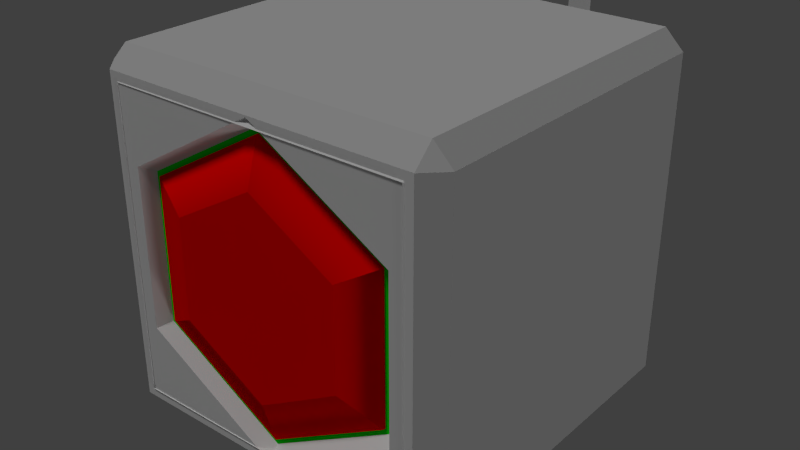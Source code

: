 # Source: MagLockCube.blend  (saved by Blender 2.72.0; exported with 4.5.12 LTS)
import bpy
from mathutils import Matrix  # noqa: F401  (used for matrix-valued properties, if any)

bpy.ops.wm.read_factory_settings(use_empty=True)
scene = bpy.context.scene
scene.name = 'Scene'

# ---- collections
col_collection_1 = bpy.data.collections.new('Collection 1'); scene.collection.children.link(col_collection_1)
col_collection_2 = bpy.data.collections.new('Collection 2'); scene.collection.children.link(col_collection_2)
col_collection_2.hide_render = True
col_collection_2.hide_viewport = True
col_collection_3 = bpy.data.collections.new('Collection 3'); scene.collection.children.link(col_collection_3)
col_collection_3.hide_render = True
col_collection_3.hide_viewport = True
col_collection_4 = bpy.data.collections.new('Collection 4'); scene.collection.children.link(col_collection_4)
col_collection_4.hide_render = True
col_collection_4.hide_viewport = True
col_collection_5 = bpy.data.collections.new('Collection 5'); scene.collection.children.link(col_collection_5)
col_collection_5.hide_render = True
col_collection_5.hide_viewport = True
col_collection_10 = bpy.data.collections.new('Collection 10'); scene.collection.children.link(col_collection_10)
col_collection_10.hide_render = True
col_collection_10.hide_viewport = True

# ---- materials (node trees are filled in below, after node groups)
mat_buildstage = bpy.data.materials.new('BuildStage')
mat_buildstage.alpha_threshold = 0.0
mat_buildstage.use_transparent_shadow = False
mat_buildstage.roughness = 0.5
mat_thrusterhousing = bpy.data.materials.new('ThrusterHousing')
mat_thrusterhousing.alpha_threshold = 0.0
mat_thrusterhousing.use_transparent_shadow = False
mat_thrusterhousing.diffuse_color = (0.5882, 0.5882, 0.5882, 1.0)
mat_thrusterhousing.specular_color = (0.9, 0.9, 0.9)
mat_thrusterhousing.roughness = 0.5
mat_thrusterhousing.specular_intensity = 0.0
mat_magnet = bpy.data.materials.new('Magnet')
mat_magnet.alpha_threshold = 0.0
mat_magnet.use_transparent_shadow = False
mat_magnet.diffuse_color = (1.0, 0.0, 0.0, 1.0)
mat_magnet.roughness = 0.5
mat_magnet.specular_intensity = 0.0
mat_emissive = bpy.data.materials.new('Emissive')
mat_emissive.alpha_threshold = 0.0
mat_emissive.use_transparent_shadow = False
mat_emissive.diffuse_color = (0.0, 1.0, 0.0, 1.0)
mat_emissive.roughness = 0.5
mat_emissive.specular_intensity = 0.0
mat_frame = bpy.data.materials.new('Frame')
mat_frame.alpha_threshold = 0.0
mat_frame.use_transparent_shadow = False
mat_frame.diffuse_color = (0.4869, 0.4869, 0.4869, 1.0)
mat_frame.roughness = 0.5
mat_armor = bpy.data.materials.new('Armor')
mat_armor.alpha_threshold = 0.0
mat_armor.use_transparent_shadow = False
mat_armor.roughness = 0.5
mat_armor.specular_intensity = 0.0

# ---- node groups
ng_auto_smooth = bpy.data.node_groups.new('Auto Smooth', 'GeometryNodeTree')
_s = ng_auto_smooth.interface.new_socket(name='Geometry', in_out='OUTPUT', socket_type='NodeSocketGeometry')
_s = ng_auto_smooth.interface.new_socket(name='Geometry', in_out='INPUT', socket_type='NodeSocketGeometry')
_s = ng_auto_smooth.interface.new_socket(name='Angle', in_out='INPUT', socket_type='NodeSocketFloat')
_s.subtype = 'ANGLE'
_s.min_value = 0.0
_s.max_value = 3.142
ng_auto_smooth.is_modifier = True
_N = ng_auto_smooth.nodes; _L = ng_auto_smooth.links
n0 = _N.new('NodeGroupOutput'); n0.name = 'Group Output'; n0.location = (480, -100)
n1 = _N.new('NodeGroupInput'); n1.name = 'Group Input'; n1.location = (-420, -300)
n2 = _N.new('NodeGroupInput'); n2.name = 'Group Input.001'; n2.location = (-60, -100)
n3 = _N.new('GeometryNodeSetShadeSmooth'); n3.name = 'Set Shade Smooth'; n3.location = (120, -100)
n3.domain = 'EDGE'
n4 = _N.new('GeometryNodeSetShadeSmooth'); n4.name = 'Set Shade Smooth.001'; n4.location = (300, -100)
n5 = _N.new('GeometryNodeInputMeshEdgeAngle'); n5.name = 'Edge Angle'; n5.location = (-420, -220)
n6 = _N.new('GeometryNodeInputEdgeSmooth'); n6.name = 'Is Edge Smooth'; n6.location = (-60, -160)
n7 = _N.new('GeometryNodeInputShadeSmooth'); n7.name = 'Is Face Smooth'; n7.location = (-240, -340)
n8 = _N.new('FunctionNodeBooleanMath'); n8.name = 'Boolean Math'; n8.location = (-60, -220)
n9 = _N.new('FunctionNodeCompare'); n9.name = 'Compare'; n9.location = (-240, -180)
n9.operation = 'LESS_EQUAL'
_L.new(n5.outputs[0], n9.inputs[0])
_L.new(n4.outputs[0], n0.inputs[0])
_L.new(n1.outputs[1], n9.inputs[1])
_L.new(n9.outputs[0], n8.inputs[0])
_L.new(n7.outputs[0], n8.inputs[1])
_L.new(n2.outputs[0], n3.inputs[0])
_L.new(n6.outputs[0], n3.inputs[1])
_L.new(n3.outputs[0], n4.inputs[0])
_L.new(n8.outputs[0], n3.inputs[2])
n0.is_active_output = True

# ---- material node trees

# ---- world
world_world = bpy.data.worlds.new('World'); scene.world = world_world
world_world.color = (0.05088, 0.05088, 0.05088)
world_world.use_sun_shadow = False
world_world.sun_shadow_jitter_overblur = 0.0
world_world.cycles.sampling_method = 'MANUAL'
world_world.cycles.sample_map_resolution = 256

# ---- lights
light_sun_003 = bpy.data.lights.new('Sun.003', 'SUN')
light_sun_003.transmission_factor = 0.0
light_sun_003.angle = 0.1993
light_sun_003.energy = 0.4
light_sun_003.shadow_buffer_clip_start = 0.5
light_sun_003.shadow_soft_size = 0.1
light_sun_003.shadow_cascade_max_distance = 1000.0
light_sun_003.cycles.use_multiple_importance_sampling = False
light_sun_002 = bpy.data.lights.new('Sun.002', 'SUN')
light_sun_002.transmission_factor = 0.0
light_sun_002.angle = 0.1993
light_sun_002.energy = 1.0
light_sun_002.shadow_buffer_clip_start = 0.5
light_sun_002.shadow_soft_size = 0.1
light_sun_002.shadow_cascade_max_distance = 1000.0
light_sun_002.cycles.use_multiple_importance_sampling = False

# ---- meshes
me_untitled_007 = bpy.data.meshes.new('Untitled.007')
me_untitled_007.from_pydata([(1.25, -1.062, -1.056), (1.054, -1.255, -1.056), (1.054, -1.063, -1.246), (1.054, -1.063, -1.056), (1.054, 1.242, -1.056), (1.247, 1.046, -1.056), (1.055, 1.046, -1.246), (1.055, 1.046, -1.056), (-1.25, 1.046, -1.056), (-1.054, 1.239, -1.056), (-1.054, 1.047, -1.246), (-1.054, 1.047, -1.056), (-1.054, -1.258, -1.056), (-1.247, -1.062, -1.056), (-1.055, -1.062, -1.246), (-1.055, -1.062, -1.056), (1.25, 1.046, 1.056), (1.054, 1.239, 1.056), (1.054, 1.047, 1.246), (1.054, 1.047, 1.056), (1.054, -1.258, 1.056), (1.247, -1.062, 1.056), (1.055, -1.062, 1.246), (1.055, -1.062, 1.056), (-1.25, -1.062, 1.056), (-1.054, -1.255, 1.056), (-1.054, -1.063, 1.246), (-1.054, -1.063, 1.056), (-1.054, 1.242, 1.056), (-1.247, 1.046, 1.056), (-1.055, 1.046, 1.246), (-1.055, 1.046, 1.056), (-1.19, 0.9729, 1.09), (-1.19, -1.096, -0.9814)], [], [(3, 7, 6, 2), (13, 8, 10, 14), (2, 6, 5, 0), (0, 1, 2), (2, 14, 15, 3), (16, 19, 7, 5), (4, 9, 11, 7), (7, 11, 10, 6), (15, 11, 8, 13), (4, 5, 6), (8, 9, 10), (12, 13, 14), (14, 10, 11, 15), (19, 31, 28, 17), (16, 21, 23, 19), (19, 23, 22, 18), (16, 17, 18), (18, 30, 31, 19), (24, 27, 15, 13), (23, 21, 0, 3), (17, 16, 5, 4), (29, 28, 9, 8), (20, 25, 27, 23), (23, 27, 26, 22), (20, 21, 22), (21, 20, 1, 0), (6, 10, 9, 4), (27, 25, 12, 15), (24, 25, 26), (31, 29, 8, 11), (25, 24, 13, 12), (28, 31, 11, 9), (28, 29, 30), (30, 26, 27, 31), (31, 27, 24, 29), (22, 26, 25, 20), (17, 28, 30, 18), (1, 12, 14, 2), (3, 15, 12, 1), (29, 24, 26, 30), (20, 23, 3, 1), (19, 17, 4, 7), (0, 5, 7, 3), (18, 22, 21, 16)])
_uv = me_untitled_007.uv_layers.new(name='UVChannel_1')
_uv.uv.foreach_set('vector', [0.3047, 0.113, 0.3047, 0.1799, 0.296, 0.1799, 0.296, 0.113, 0.2963, 0.01848, 0.2963, 0.113, 0.2874, 0.113, 0.2876, 0.01848, 0.2253, 0.113, 0.2254, 0.01848, 0.2342, 0.01848, 0.2342, 0.113, 0.1774, 0.1217, 0.1898, 0.1217, 0.1836, 0.1302, 0.1563, 0.197, 0.1563, 0.1302, 0.1649, 0.1302, 0.1649, 0.197, 0.2253, 0.2077, 0.219, 0.2077, 0.219, 0.113, 0.2252, 0.113, 0.3141, 0.01848, 0.3141, 0.113, 0.3053, 0.113, 0.3052, 0.01848, 0.2783, 0.113, 0.2783, 0.1799, 0.2697, 0.1799, 0.2697, 0.113, 0.19, 0.2075, 0.1898, 0.113, 0.1987, 0.113, 0.1987, 0.2075, 0.1649, 0.027, 0.1525, 0.02701, 0.1586, 0.01848, 0.1649, 0.1217, 0.1774, 0.1217, 0.1712, 0.1302, 0.1525, 0.027, 0.14, 0.02701, 0.1462, 0.01848, 0.296, 0.113, 0.296, 0.1799, 0.2874, 0.1799, 0.2874, 0.113, 0.2166, 0.113, 0.2164, 0.01848, 0.2253, 0.01848, 0.2253, 0.113, 0.1987, 0.01848, 0.1987, 0.113, 0.19, 0.113, 0.1898, 0.01848, 0.2579, 0.113, 0.2579, 0.1799, 0.2493, 0.1799, 0.2493, 0.113, 0.1525, 0.1217, 0.1649, 0.1217, 0.1588, 0.1302, 0.2786, 0.1799, 0.2786, 0.113, 0.2872, 0.113, 0.2872, 0.1799, 0.2316, 0.2077, 0.2253, 0.2077, 0.2253, 0.113, 0.2315, 0.113, 0.3292, 0.1131, 0.323, 0.1131, 0.3229, 0.01848, 0.3292, 0.01848, 0.1649, 0.1217, 0.1525, 0.1217, 0.1525, 0.02701, 0.1649, 0.027, 0.1649, 0.02701, 0.1774, 0.027, 0.1774, 0.1217, 0.1649, 0.1217, 0.2519, 0.01848, 0.2519, 0.113, 0.2432, 0.113, 0.2431, 0.01848, 0.2665, 0.113, 0.2665, 0.1799, 0.2579, 0.1799, 0.2579, 0.113, 0.1898, 0.027, 0.1774, 0.02701, 0.1835, 0.01848, 0.1774, 0.02701, 0.1898, 0.027, 0.1898, 0.1217, 0.1774, 0.1217, 0.2608, 0.113, 0.2609, 0.01848, 0.2697, 0.01848, 0.2697, 0.113, 0.2431, 0.113, 0.2492, 0.113, 0.2493, 0.2077, 0.2431, 0.2077, 0.14, 0.1217, 0.1525, 0.1217, 0.1463, 0.1302, 0.1987, 0.113, 0.2049, 0.113, 0.2049, 0.2077, 0.1987, 0.2077, 0.1525, 0.1217, 0.14, 0.1217, 0.14, 0.02701, 0.1525, 0.027, 0.2378, 0.2077, 0.2316, 0.2077, 0.2316, 0.113, 0.2378, 0.113, 0.1774, 0.027, 0.1649, 0.02701, 0.1711, 0.01848, 0.14, 0.197, 0.14, 0.1302, 0.1486, 0.1302, 0.1486, 0.197, 0.2964, 0.113, 0.2963, 0.01848, 0.3052, 0.01848, 0.3052, 0.113, 0.2076, 0.113, 0.2077, 0.01848, 0.2164, 0.01848, 0.2164, 0.113, 0.3229, 0.01848, 0.3229, 0.113, 0.3141, 0.113, 0.3142, 0.01848, 0.2786, 0.01848, 0.2786, 0.113, 0.2697, 0.113, 0.2698, 0.01848, 0.1988, 0.113, 0.1987, 0.01848, 0.2076, 0.01848, 0.2076, 0.113, 0.2874, 0.01848, 0.2874, 0.113, 0.2786, 0.113, 0.2787, 0.01848, 0.219, 0.2077, 0.2128, 0.2077, 0.2128, 0.113, 0.219, 0.113, 0.2049, 0.113, 0.2111, 0.113, 0.2112, 0.2077, 0.2049, 0.2077, 0.2608, 0.01848, 0.2608, 0.113, 0.2521, 0.113, 0.2519, 0.01848, 0.2342, 0.113, 0.2343, 0.01848, 0.2431, 0.01848, 0.2431, 0.113])
me_untitled_007.materials.append(mat_buildstage)
me_untitled_007.use_remesh_preserve_volume = False
me_untitled_007.use_remesh_preserve_attributes = False
me_untitled_007.use_mirror_vertex_groups = False
me_untitled_007.update()
me_untitled_004 = bpy.data.meshes.new('Untitled.004')
me_untitled_004.from_pydata([(0.9794, 1.075, 1.193), (1.087, 0.967, 1.19), (1.031, 1.023, 1.059), (-1.092, -0.9938, 1.193), (-0.9846, -1.102, 1.19), (-1.04, -1.046, 1.059), (1.084, -0.9954, 1.206), (0.9766, -1.103, 1.203), (1.032, -1.047, 1.072), (-0.9842, 1.076, 1.206), (-1.092, 0.9687, 1.203), (-1.036, 1.024, 1.072)], [], [(5, 2, 1, 4), (4, 1, 0, 3), (3, 0, 2, 5), (10, 7, 6, 9), (9, 6, 8, 11), (11, 8, 7, 10)])
_uv = me_untitled_004.uv_layers.new(name='UVChannel_1')
_uv.uv.foreach_set('vector', [0.7412, 0.6258, 0.7412, 0.7681, 0.7175, 0.7681, 0.7175, 0.6258, 0.7886, 0.7681, 0.7886, 0.6258, 0.8123, 0.6258, 0.8123, 0.768, 0.7649, 0.6258, 0.7649, 0.7681, 0.7412, 0.7681, 0.7412, 0.6258, 0.7886, 0.6258, 0.7886, 0.7681, 0.7649, 0.768, 0.7649, 0.6258, 0.6701, 0.7681, 0.6701, 0.6258, 0.6938, 0.6258, 0.6938, 0.7681, 0.6938, 0.7681, 0.6938, 0.6258, 0.7175, 0.6258, 0.7175, 0.7681])
me_untitled_004.materials.append(mat_buildstage)
me_untitled_004.use_remesh_preserve_volume = False
me_untitled_004.use_remesh_preserve_attributes = False
me_untitled_004.use_mirror_vertex_groups = False
me_untitled_004.update()
me_untitled_002 = bpy.data.meshes.new('Untitled.002')
me_untitled_002.from_pydata([(-0.09, 0.0, -1.069), (0.0, 0.1503, -1.069), (0.09, 0.0, -1.069), (-0.09, 0.0, 1.072), (0.0, 0.1503, 1.072), (0.09, 0.0, 1.072)], [], [(4, 1, 0, 3), (5, 2, 1, 4), (3, 0, 2, 5)])
_uv = me_untitled_002.uv_layers.new(name='UVChannel_1')
_uv.uv.foreach_set('vector', [0.3842, 0.902, 0.5558, 0.902, 0.5558, 0.914, 0.3842, 0.914, 0.7381, 0.8244, 0.9097, 0.8244, 0.9097, 0.8364, 0.7381, 0.8364, 0.7703, 0.745, 0.9419, 0.745, 0.9419, 0.7589, 0.7703, 0.7589])
me_untitled_002.materials.append(mat_buildstage)
me_untitled_002.use_remesh_preserve_volume = False
me_untitled_002.use_remesh_preserve_attributes = False
me_untitled_002.use_mirror_vertex_groups = False
me_untitled_002.update()
me_untitled_001 = bpy.data.meshes.new('Untitled.001')
me_untitled_001.from_pydata([(-1.119, 9.226e-06, 1.119), (-1.119, 9.324e-06, -1.119), (1.119, 9.52e-06, -1.119), (1.119, 9.422e-06, 1.119), (1.119, 2.5, 1.119), (1.119, 2.5, -1.119), (-1.119, 2.5, -1.119), (-1.119, 2.5, 1.119), (1.119, 2.369, -1.25), (1.119, 0.1308, -1.25), (-1.119, 0.1308, -1.25), (-1.119, 2.369, -1.25), (-1.25, 2.369, 1.119), (-1.25, 2.369, -1.119), (-1.25, 0.1308, -1.119), (-1.25, 0.1308, 1.119), (-1.119, 2.369, 1.25), (-1.119, 0.1308, 1.25), (1.119, 0.1308, 1.25), (1.119, 2.369, 1.25), (1.25, 2.369, 1.119), (1.25, 0.1308, 1.119), (1.25, 0.1308, -1.119), (1.25, 2.369, -1.119)], [], [(6, 7, 4, 5), (10, 11, 8, 9), (14, 15, 12, 13), (18, 19, 16, 17), (22, 23, 20, 21), (9, 22, 2), (1, 14, 10), (21, 18, 3), (0, 17, 15), (8, 5, 23), (20, 4, 19), (2, 22, 21, 3), (3, 18, 17, 0), (0, 15, 14, 1), (1, 10, 9, 2), (5, 8, 11, 6), (7, 16, 19, 4), (4, 20, 23, 5), (10, 14, 13, 11), (8, 23, 22, 9), (15, 17, 16, 12), (18, 21, 20, 19), (6, 13, 12, 7), (11, 13, 6), (7, 12, 16)])
me_untitled_001.polygons.foreach_set('use_smooth', [True] * 25)
_uv = me_untitled_001.uv_layers.new(name='UVChannel_1')
_uv.uv.foreach_set('vector', [0.2316, 0.2594, 0.2316, 0.03813, 0.453, 0.03813, 0.453, 0.2594, 0.2822, 0.7778, 0.2822, 0.6367, 0.4242, 0.6367, 0.4242, 0.7778, 0.4242, 0.6367, 0.4242, 0.7778, 0.2822, 0.7778, 0.2822, 0.6367, 0.2822, 0.7778, 0.2822, 0.6367, 0.4242, 0.6367, 0.4242, 0.7778, 0.2822, 0.6367, 0.4242, 0.6367, 0.4242, 0.7778, 0.2822, 0.7778, 0.04688, 0.4534, 0.05838, 0.4733, 0.03537, 0.4733, 0.08727, 0.4729, 0.06426, 0.4729, 0.07577, 0.4529, 0.0573, 0.7612, 0.0458, 0.7811, 0.03429, 0.7612, 0.08647, 0.7602, 0.07497, 0.7801, 0.06346, 0.7602, 0.01647, 0.4528, 0.02798, 0.4727, 0.004964, 0.4727, 0.004709, 0.7604, 0.02772, 0.7604, 0.01622, 0.7803, 0.03484, 0.4777, 0.05786, 0.4777, 0.05786, 0.7563, 0.03484, 0.7563, 0.117, 0.4439, 0.09397, 0.4439, 0.09397, 0.007272, 0.117, 0.007272, 0.08696, 0.7555, 0.06395, 0.7555, 0.06395, 0.4769, 0.08696, 0.4769, 0.0637, 0.008103, 0.08671, 0.008103, 0.08671, 0.4448, 0.0637, 0.4448, 0.03027, 0.4436, 0.00726, 0.4436, 0.00726, 0.00694, 0.03027, 0.00694, 0.03572, 0.007735, 0.05873, 0.007735, 0.05873, 0.4444, 0.03572, 0.4444, 0.02801, 0.7557, 0.004999, 0.7557, 0.004999, 0.4771, 0.02801, 0.4771, 0.136, 0.5934, 0.159, 0.5934, 0.159, 0.8736, 0.136, 0.8736, 0.1666, 0.5939, 0.1896, 0.5939, 0.1896, 0.8744, 0.1666, 0.8744, 0.1964, 0.5933, 0.2194, 0.5933, 0.2194, 0.8736, 0.1964, 0.8736, 0.2471, 0.8734, 0.2241, 0.8734, 0.2241, 0.5931, 0.2471, 0.5931, 0.09254, 0.4763, 0.1156, 0.4763, 0.1156, 0.7549, 0.09254, 0.7549, 0.1042, 0.452, 0.1157, 0.4719, 0.09272, 0.4719, 0.09171, 0.7589, 0.1147, 0.7589, 0.1032, 0.7788])
me_untitled_001.materials.append(mat_thrusterhousing)
me_untitled_001.use_remesh_preserve_volume = False
me_untitled_001.use_remesh_preserve_attributes = False
me_untitled_001.use_mirror_vertex_groups = False
me_untitled_001.update()
me_maglock_003 = bpy.data.meshes.new('Maglock.003')
me_maglock_003.from_pydata([(-1.25, -1.25, -1.25), (-1.25, -1.25, 1.25), (1.25, -1.25, -1.25), (-1.054e-07, -1.25, -1.24), (-1.074, -1.25, -0.6201), (-1.074, -1.25, 0.6201), (2.974e-09, -1.25, 1.24), (1.25, -1.25, 1.25), (1.074, -1.25, 0.6201), (1.074, -1.25, -0.6201), (0.0, -1.164, 1.155), (1.0, -1.164, 0.5774), (1.0, -1.164, -0.5774), (-1.0, -1.164, 0.5774), (-1.0, -1.164, -0.5774), (-1.01e-07, -1.164, -1.155), (2.384e-06, -1.25, 1.25), (-1.311e-06, -1.25, -1.25), (0.962, -1.164, 0.5554), (0.962, -1.164, -0.5554), (1.515e-09, -1.164, 1.111), (-0.962, -1.164, 0.5554), (-0.962, -1.164, -0.5554), (-9.641e-08, -1.164, -1.111), (0.962, -1.179, 0.5554), (0.962, -1.179, -0.5554), (1.674e-09, -1.179, 1.111), (-0.962, -1.179, 0.5554), (-0.962, -1.179, -0.5554), (-9.625e-08, -1.179, -1.111), (0.6688, -1.268, 0.3862), (0.6688, -1.268, -0.3862), (-8.228e-10, -1.268, 0.7723), (-0.6688, -1.268, 0.3862), (-0.6688, -1.268, -0.3862), (-6.381e-08, -1.268, -0.7723)], [], [(8, 6, 10, 11), (9, 8, 11, 12), (23, 19, 25, 29), (6, 5, 13, 10), (3, 9, 12, 15), (4, 3, 15, 14), (5, 4, 14, 13), (17, 2, 9, 3), (1, 5, 6, 16), (18, 19, 12, 11), (21, 20, 10, 13), (22, 21, 13, 14), (23, 22, 14, 15), (20, 18, 11, 10), (19, 23, 15, 12), (32, 33, 34, 35, 31, 30), (18, 20, 26, 24), (22, 23, 29, 28), (21, 22, 28, 27), (20, 21, 27, 26), (19, 18, 24, 25), (30, 31, 25, 24), (33, 32, 26, 27), (34, 33, 27, 28), (35, 34, 28, 29), (32, 30, 24, 26), (31, 35, 29, 25), (1, 0, 4, 5), (8, 7, 16, 6), (0, 17, 3, 4), (2, 7, 8, 9)])
me_maglock_003.polygons.foreach_set('use_smooth', [0, 0, 1, 0, 0, 0, 0, 0, 0, 0, 0, 0, 0, 0, 0, 0, 1, 1, 1, 1, 1, 1, 1, 1, 1, 1, 1, 0, 0, 0, 0])
me_maglock_003.polygons.foreach_set('material_index', [3, 3, 0, 3, 3, 3, 3, 3, 3, 1, 1, 1, 1, 1, 1, 0, 0, 0, 0, 0, 0, 0, 0, 0, 0, 0, 0, 3, 3, 3, 3])
_k = set([(18, 19), (18, 20), (18, 24), (19, 23), (19, 25), (20, 21), (20, 26), (21, 22), (21, 27), (22, 23), (22, 28), (23, 29), (24, 30), (25, 31), (26, 32), (27, 33), (28, 34), (29, 35), (30, 31), (30, 32), (31, 35), (32, 33), (33, 34), (34, 35)])
me_maglock_003.attributes.new('sharp_edge', 'BOOLEAN', 'EDGE').data.foreach_set('value', [ (min(e.vertices), max(e.vertices)) in _k for e in me_maglock_003.edges])
_uv = me_maglock_003.uv_layers.new(name='UVMap')
_uv.uv.foreach_set('vector', [0.7386, 0.2605, 0.8036, 0.2605, 0.8013, 0.2696, 0.7408, 0.2696, 0.8036, 0.2605, 0.7386, 0.2605, 0.7408, 0.2696, 0.8013, 0.2696, 0.4988, 0.7319, 0.9798, 0.7319, 0.9798, 0.7419, 0.4988, 0.7419, 0.7386, 0.2605, 0.8036, 0.2605, 0.8013, 0.2696, 0.7408, 0.2696, 0.8036, 0.2605, 0.7386, 0.2605, 0.7408, 0.2696, 0.8013, 0.2696, 0.8036, 0.2605, 0.7386, 0.2605, 0.7408, 0.2696, 0.8013, 0.2696, 0.7386, 0.2605, 0.8036, 0.2605, 0.8013, 0.2696, 0.7408, 0.2696, 0.2874, 0.6552, 0.2874, 0.7379, 0.3083, 0.7262, 0.2877, 0.6552, 0.3701, 0.7379, 0.3493, 0.7262, 0.3698, 0.6552, 0.3701, 0.6552, 0.9692, 0.9403, 0.9453, 0.9273, 0.9453, 0.9263, 0.9702, 0.9397, 0.9453, 0.9791, 0.9692, 0.9661, 0.9702, 0.9667, 0.9453, 0.9801, 0.9213, 0.9661, 0.9453, 0.9791, 0.9453, 0.9801, 0.9204, 0.9667, 0.9213, 0.9403, 0.9213, 0.9661, 0.9204, 0.9667, 0.9204, 0.9397, 0.9692, 0.9661, 0.9692, 0.9403, 0.9702, 0.9397, 0.9702, 0.9667, 0.9453, 0.9273, 0.9213, 0.9403, 0.9204, 0.9397, 0.9453, 0.9263, 0.1901, 0.2496, 0.3714, 0.1516, 0.5526, 0.2496, 0.5526, 0.4454, 0.3714, 0.5434, 0.1901, 0.4454, 0.9798, 0.7219, 0.4988, 0.7219, 0.4988, 0.7319, 0.9798, 0.7319, 0.01781, 0.7319, 0.4988, 0.7319, 0.4988, 0.7419, 0.01781, 0.7419, 0.9798, 0.7119, 0.4244, 0.7119, 0.4244, 0.7219, 0.9798, 0.7219, 0.4988, 0.7219, 0.01781, 0.7219, 0.01781, 0.7319, 0.4988, 0.7319, 0.4244, 0.7019, 0.9798, 0.7019, 0.9798, 0.7119, 0.4244, 0.7119, 0.1901, 0.4454, 0.3714, 0.5434, 0.3714, 0.6292, 0.1107, 0.4884, 0.3714, 0.1516, 0.1901, 0.2496, 0.1107, 0.2066, 0.3714, 0.06578, 0.5526, 0.2496, 0.3714, 0.1516, 0.3714, 0.06578, 0.632, 0.2066, 0.5526, 0.4454, 0.5526, 0.2496, 0.632, 0.2066, 0.632, 0.4884, 0.1901, 0.2496, 0.1901, 0.4454, 0.1107, 0.4884, 0.1107, 0.2066, 0.3714, 0.5434, 0.5526, 0.4454, 0.632, 0.4884, 0.3714, 0.6292, 0.3701, 0.7379, 0.2874, 0.7379, 0.3083, 0.7262, 0.3493, 0.7262, 0.3493, 0.7262, 0.3701, 0.7379, 0.3701, 0.6552, 0.3698, 0.6552, 0.2874, 0.7379, 0.2874, 0.6552, 0.2877, 0.6552, 0.3083, 0.7262, 0.2874, 0.7379, 0.3701, 0.7379, 0.3493, 0.7262, 0.3083, 0.7262])
me_maglock_003.materials.append(mat_magnet)
me_maglock_003.materials.append(mat_emissive)
me_maglock_003.materials.append(mat_frame)
me_maglock_003.materials.append(mat_armor)
me_maglock_003.use_remesh_preserve_volume = False
me_maglock_003.use_remesh_preserve_attributes = False
me_maglock_003.use_mirror_vertex_groups = False
me_maglock_003.update()
me_untitled_005 = bpy.data.meshes.new('Untitled.005')
me_untitled_005.from_pydata([(-0.1156, -0.2773, -1.125), (-0.02564, -0.127, -1.125), (0.06436, -0.2773, -1.096), (-0.1156, -0.2773, 0.9622), (-0.02564, -0.127, 1.016), (0.06436, -0.2773, 1.019)], [], [(4, 1, 0, 3), (5, 2, 1, 4), (3, 0, 2, 5)])
_uv = me_untitled_005.uv_layers.new(name='UVChannel_1')
_uv.uv.foreach_set('vector', [0.8198, 0.2199, 0.8198, 0.3136, 0.7888, 0.3136, 0.7888, 0.2223, 0.7578, 0.3138, 0.7578, 0.2212, 0.7888, 0.2199, 0.7888, 0.3136, 0.7578, 0.2224, 0.7578, 0.3138, 0.7259, 0.3125, 0.7259, 0.2199])
me_untitled_005.materials.append(mat_buildstage)
me_untitled_005.use_remesh_preserve_volume = False
me_untitled_005.use_remesh_preserve_attributes = False
me_untitled_005.use_mirror_vertex_groups = False
me_untitled_005.update()
me_torus_002 = bpy.data.meshes.new('Torus.002')
me_torus_002.from_pydata([(1.107, 9.468e-09, 0.06411), (0.9559, 9.39e-09, 0.1507), (0.9559, 9.546e-09, -0.0225), (0.5534, 0.9586, 0.06411), (0.478, 0.8279, 0.1507), (0.478, 0.8279, -0.0225), (-0.5279, 0.9143, 0.06411), (-0.4559, 0.7896, 0.1507), (-0.4559, 0.7896, -0.0225), (-1.107, 1.062e-07, 0.06411), (-0.9559, 9.296e-08, 0.1507), (-0.9559, 9.312e-08, -0.0225), (-0.5534, -0.9586, 0.06411), (-0.478, -0.8279, 0.1507), (-0.478, -0.8279, -0.0225), (0.5279, -0.9143, 0.06411), (0.4559, -0.7896, 0.1507), (0.4559, -0.7896, -0.0225)], [], [(0, 3, 4, 1), (1, 4, 5, 2), (0, 2, 5, 3), (3, 6, 7, 4), (4, 7, 8, 5), (5, 8, 6, 3), (6, 9, 10, 7), (7, 10, 11, 8), (8, 11, 9, 6), (9, 12, 13, 10), (10, 13, 14, 11), (11, 14, 12, 9), (12, 15, 16, 13), (13, 16, 17, 14), (14, 17, 15, 12), (15, 0, 1, 16), (16, 1, 2, 17), (17, 2, 0, 15)])
_uv = me_torus_002.uv_layers.new(name='UVMap')
_uv.uv.foreach_set('vector', [0.7318, 0.2247, 0.7617, 0.2247, 0.7583, 0.2287, 0.7325, 0.2287, 0.7292, 0.2964, 0.7292, 0.3255, 0.7237, 0.3255, 0.7237, 0.2964, 0.8188, 0.2247, 0.8182, 0.2287, 0.7923, 0.2287, 0.7889, 0.2247, 0.7617, 0.2247, 0.7753, 0.2539, 0.77, 0.2539, 0.7583, 0.2287, 0.7292, 0.3255, 0.7292, 0.3388, 0.7237, 0.3388, 0.7237, 0.3255, 0.7923, 0.2287, 0.7806, 0.2539, 0.7753, 0.2539, 0.7889, 0.2247, 0.7753, 0.2539, 0.7617, 0.2832, 0.7583, 0.2792, 0.77, 0.2539, 0.7183, 0.3388, 0.7183, 0.3255, 0.7237, 0.3255, 0.7237, 0.3388, 0.7806, 0.2539, 0.7923, 0.2792, 0.7889, 0.2832, 0.7753, 0.2539, 0.7617, 0.2832, 0.7318, 0.2832, 0.7325, 0.2792, 0.7583, 0.2792, 0.7183, 0.3255, 0.7183, 0.2964, 0.7237, 0.2964, 0.7237, 0.3255, 0.7923, 0.2792, 0.8182, 0.2792, 0.8188, 0.2832, 0.7889, 0.2832, 0.7318, 0.2832, 0.7183, 0.2539, 0.7208, 0.2539, 0.7325, 0.2792, 0.7183, 0.2964, 0.7183, 0.2832, 0.7237, 0.2832, 0.7237, 0.2964, 0.8182, 0.2792, 0.8299, 0.2539, 0.8324, 0.2539, 0.8188, 0.2832, 0.7183, 0.2539, 0.7318, 0.2247, 0.7325, 0.2287, 0.7208, 0.2539, 0.7292, 0.2832, 0.7292, 0.2964, 0.7237, 0.2964, 0.7237, 0.2832, 0.8299, 0.2539, 0.8182, 0.2287, 0.8188, 0.2247, 0.8324, 0.2539])
me_torus_002.materials.append(mat_buildstage)
me_torus_002.use_remesh_preserve_volume = False
me_torus_002.use_remesh_preserve_attributes = False
me_torus_002.use_mirror_vertex_groups = False
me_torus_002.update()
me_untitled = bpy.data.meshes.new('Untitled')
me_untitled.from_pydata([(1.25, -1.062, -1.056), (1.054, -1.255, -1.056), (1.054, -1.063, -1.246), (1.054, -1.063, -1.056), (1.054, 1.242, -1.056), (1.247, 1.046, -1.056), (1.055, 1.046, -1.246), (1.055, 1.046, -1.056), (-1.25, 1.046, -1.056), (-1.054, 1.239, -1.056), (-1.054, 1.047, -1.246), (-1.054, 1.047, -1.056), (-1.054, -1.258, -1.056), (-1.247, -1.062, -1.056), (-1.055, -1.062, -1.246), (-1.055, -1.062, -1.056), (1.25, 1.046, 1.056), (1.054, 1.239, 1.056), (1.054, 1.047, 1.246), (1.054, 1.047, 1.056), (1.054, -1.258, 1.056), (1.247, -1.062, 1.056), (1.055, -1.062, 1.246), (1.055, -1.062, 1.056), (-1.25, -1.062, 1.056), (-1.054, -1.255, 1.056), (-1.054, -1.063, 1.246), (-1.054, -1.063, 1.056), (-1.054, 1.242, 1.056), (-1.247, 1.046, 1.056), (-1.055, 1.046, 1.246), (-1.055, 1.046, 1.056), (-1.19, 0.9729, 1.09), (-1.19, -1.096, -0.9814)], [], [(3, 7, 6, 2), (13, 8, 10, 14), (2, 6, 5, 0), (0, 1, 2), (2, 14, 15, 3), (16, 19, 7, 5), (4, 9, 11, 7), (7, 11, 10, 6), (15, 11, 8, 13), (4, 5, 6), (8, 9, 10), (12, 13, 14), (14, 10, 11, 15), (19, 31, 28, 17), (16, 21, 23, 19), (19, 23, 22, 18), (16, 17, 18), (18, 30, 31, 19), (24, 27, 15, 13), (23, 21, 0, 3), (17, 16, 5, 4), (29, 28, 9, 8), (20, 25, 27, 23), (23, 27, 26, 22), (20, 21, 22), (21, 20, 1, 0), (6, 10, 9, 4), (27, 25, 12, 15), (24, 25, 26), (31, 29, 8, 11), (25, 24, 13, 12), (28, 31, 11, 9), (28, 29, 30), (30, 26, 27, 31), (31, 27, 24, 29), (22, 26, 25, 20), (17, 28, 30, 18), (1, 12, 14, 2), (3, 15, 12, 1), (29, 24, 26, 30), (20, 23, 3, 1), (19, 17, 4, 7), (0, 5, 7, 3), (18, 22, 21, 16)])
_uv = me_untitled.uv_layers.new(name='UVChannel_1')
_uv.uv.foreach_set('vector', [0.2933, 0.7455, 0.2933, 0.7968, 0.2867, 0.7968, 0.2867, 0.7455, 0.2869, 0.673, 0.2869, 0.7455, 0.2801, 0.7455, 0.2802, 0.673, 0.2324, 0.7455, 0.2325, 0.673, 0.2392, 0.673, 0.2392, 0.7455, 0.1957, 0.7521, 0.2052, 0.7521, 0.2005, 0.7587, 0.1795, 0.81, 0.1795, 0.7587, 0.1861, 0.7587, 0.1861, 0.81, 0.2324, 0.8181, 0.2276, 0.8181, 0.2276, 0.7455, 0.2324, 0.7455, 0.3005, 0.673, 0.3005, 0.7455, 0.2938, 0.7455, 0.2937, 0.673, 0.2731, 0.7455, 0.2731, 0.7968, 0.2665, 0.7968, 0.2665, 0.7455, 0.2053, 0.818, 0.2052, 0.7455, 0.212, 0.7455, 0.212, 0.818, 0.1861, 0.6795, 0.1766, 0.6795, 0.1813, 0.673, 0.1861, 0.7521, 0.1957, 0.7521, 0.1909, 0.7587, 0.1766, 0.6795, 0.167, 0.6795, 0.1717, 0.673, 0.2867, 0.7455, 0.2867, 0.7968, 0.2801, 0.7968, 0.2801, 0.7455, 0.2257, 0.7455, 0.2256, 0.673, 0.2324, 0.673, 0.2324, 0.7455, 0.212, 0.673, 0.212, 0.7455, 0.2053, 0.7455, 0.2052, 0.673, 0.2575, 0.7455, 0.2575, 0.7968, 0.2509, 0.7968, 0.2509, 0.7455, 0.1766, 0.7521, 0.1861, 0.7521, 0.1814, 0.7587, 0.2733, 0.7968, 0.2733, 0.7455, 0.2799, 0.7455, 0.2799, 0.7968, 0.2372, 0.8181, 0.2324, 0.8181, 0.2324, 0.7455, 0.2372, 0.7455, 0.3121, 0.7456, 0.3074, 0.7456, 0.3073, 0.673, 0.3121, 0.673, 0.1861, 0.7521, 0.1766, 0.7521, 0.1766, 0.6795, 0.1861, 0.6795, 0.1861, 0.6795, 0.1957, 0.6795, 0.1957, 0.7521, 0.1861, 0.7521, 0.2529, 0.673, 0.2529, 0.7455, 0.2462, 0.7455, 0.246, 0.673, 0.2641, 0.7455, 0.2641, 0.7968, 0.2575, 0.7968, 0.2575, 0.7455, 0.2052, 0.6795, 0.1957, 0.6795, 0.2004, 0.673, 0.1957, 0.6795, 0.2052, 0.6795, 0.2052, 0.7521, 0.1957, 0.7521, 0.2597, 0.7455, 0.2598, 0.673, 0.2665, 0.673, 0.2665, 0.7455, 0.246, 0.7455, 0.2508, 0.7455, 0.2509, 0.8181, 0.246, 0.8181, 0.167, 0.7521, 0.1766, 0.7521, 0.1718, 0.7587, 0.212, 0.7455, 0.2168, 0.7455, 0.2168, 0.8181, 0.212, 0.8181, 0.1766, 0.7521, 0.167, 0.7521, 0.167, 0.6795, 0.1766, 0.6795, 0.242, 0.8181, 0.2372, 0.8181, 0.2372, 0.7455, 0.242, 0.7455, 0.1957, 0.6795, 0.1861, 0.6795, 0.1908, 0.673, 0.167, 0.81, 0.167, 0.7587, 0.1736, 0.7587, 0.1736, 0.81, 0.287, 0.7455, 0.2869, 0.673, 0.2937, 0.673, 0.2937, 0.7455, 0.2188, 0.7455, 0.2189, 0.673, 0.2256, 0.673, 0.2256, 0.7455, 0.3073, 0.673, 0.3073, 0.7455, 0.3005, 0.7455, 0.3006, 0.673, 0.2733, 0.673, 0.2733, 0.7455, 0.2665, 0.7455, 0.2666, 0.673, 0.2121, 0.7455, 0.212, 0.673, 0.2188, 0.673, 0.2188, 0.7455, 0.2801, 0.673, 0.2801, 0.7455, 0.2733, 0.7455, 0.2734, 0.673, 0.2276, 0.8181, 0.2228, 0.8181, 0.2228, 0.7455, 0.2276, 0.7455, 0.2168, 0.7455, 0.2216, 0.7455, 0.2216, 0.8181, 0.2168, 0.8181, 0.2597, 0.673, 0.2597, 0.7455, 0.253, 0.7455, 0.2529, 0.673, 0.2392, 0.7455, 0.2394, 0.673, 0.246, 0.673, 0.246, 0.7455])
me_untitled.materials.append(mat_buildstage)
me_untitled.use_remesh_preserve_volume = False
me_untitled.use_remesh_preserve_attributes = False
me_untitled.use_mirror_vertex_groups = False
me_untitled.update()
me_torus_003 = bpy.data.meshes.new('Torus.003')
me_torus_003.from_pydata([(-0.462, 0.8001, 0.08208), (-0.462, 0.8001, 0.1242), (0.4855, 0.8409, 0.08208), (0.4855, 0.8409, 0.1242), (0.971, -1.364e-08, 0.08208), (0.971, -1.63e-08, 0.1242), (0.462, -0.8001, 0.08208), (0.462, -0.8001, 0.1242), (-0.4855, -0.8409, 0.08208), (-0.4855, -0.8409, 0.1242), (-0.971, -1.03e-07, 0.08208), (-0.971, -1.057e-07, 0.1242)], [], [(3, 1, 11, 9, 7, 5), (0, 2, 4, 6, 8, 10)])
_uv = me_torus_003.uv_layers.new(name='UVMap')
_uv.uv.foreach_set('vector', [0.7741, 0.7038, 0.7553, 0.7215, 0.7365, 0.7038, 0.7365, 0.6646, 0.7553, 0.6469, 0.7741, 0.6646, 0.7177, 0.7215, 0.6989, 0.7038, 0.6989, 0.6646, 0.7177, 0.6469, 0.7365, 0.6646, 0.7365, 0.7038])
me_torus_003.materials.append(mat_buildstage)
me_torus_003.use_remesh_preserve_volume = False
me_torus_003.use_remesh_preserve_attributes = False
me_torus_003.use_mirror_vertex_groups = False
me_torus_003.update()
me_cube = bpy.data.meshes.new('Cube')
me_cube.from_pydata([(-1.06, -1.06, 1.095), (-1.06, 1.06, 1.095), (1.06, 1.06, 1.095), (1.06, -1.06, 1.095), (-1.06, -1.06, 1.213), (-1.06, 1.06, 1.213), (1.06, 1.06, 1.213), (1.06, -1.06, 1.213)], [], [(0, 1, 2, 3), (7, 6, 5, 4)])
_uv = me_cube.uv_layers.new(name='UVMap')
_uv.uv.foreach_set('vector', [0.3063, 0.1205, 0.3063, 0.15, 0.2472, 0.15, 0.2472, 0.1205, 0.2472, 0.09098, 0.3063, 0.09098, 0.3063, 0.1205, 0.2472, 0.1205])
me_cube.materials.append(mat_buildstage)
me_cube.use_remesh_preserve_volume = False
me_cube.use_remesh_preserve_attributes = False
me_cube.use_mirror_vertex_groups = False
me_cube.update()
me_cylinder_003 = bpy.data.meshes.new('Cylinder.003')
me_cylinder_003.from_pydata([(0.0, 0.7168, -1.247), (0.0, 0.7168, -1.117), (0.6208, 0.3584, -1.247), (0.6208, 0.3584, -1.117), (0.6208, -0.3584, -1.247), (0.6208, -0.3584, -1.117), (-6.267e-08, -0.7168, -1.247), (-6.267e-08, -0.7168, -1.117), (-0.6208, -0.3584, -1.247), (-0.6208, -0.3584, -1.117), (-0.6208, 0.3584, -1.247), (-0.6208, 0.3584, -1.117)], [], [(0, 1, 3, 2), (2, 3, 5, 4), (4, 5, 7, 6), (6, 7, 9, 8), (3, 1, 11, 9, 7, 5), (10, 11, 1, 0), (8, 9, 11, 10), (0, 2, 4, 6, 8, 10)])
_uv = me_cylinder_003.uv_layers.new(name='UVMap')
_uv.uv.foreach_set('vector', [0.2464, 0.843, 0.2464, 0.858, 0.3244, 0.858, 0.3244, 0.843, 0.2915, 0.843, 0.2915, 0.858, 0.2014, 0.858, 0.2014, 0.843, 0.3244, 0.843, 0.3244, 0.858, 0.2464, 0.858, 0.2464, 0.843, 0.2464, 0.843, 0.2464, 0.858, 0.1684, 0.858, 0.1684, 0.843, 0.3244, 0.7686, 0.2464, 0.8137, 0.1684, 0.7686, 0.1684, 0.6786, 0.2464, 0.6335, 0.3244, 0.6786, 0.1684, 0.843, 0.1684, 0.858, 0.2464, 0.858, 0.2464, 0.843, 0.2014, 0.843, 0.2014, 0.858, 0.2915, 0.858, 0.2915, 0.843, 0.2464, 0.8137, 0.3244, 0.7686, 0.3244, 0.6786, 0.2464, 0.6335, 0.1684, 0.6786, 0.1684, 0.7686])
me_cylinder_003.materials.append(mat_buildstage)
me_cylinder_003.use_remesh_preserve_volume = False
me_cylinder_003.use_remesh_preserve_attributes = False
me_cylinder_003.use_mirror_vertex_groups = False
me_cylinder_003.update()
me_cylinder_001 = bpy.data.meshes.new('Cylinder.001')
me_cylinder_001.from_pydata([(0.0, 0.8184, -1.238), (0.0, 0.8184, -1.228), (0.7087, 0.4092, -1.238), (0.7087, 0.4092, -1.228), (0.7087, -0.4092, -1.238), (0.7087, -0.4092, -1.228), (-7.154e-08, -0.8184, -1.238), (-7.154e-08, -0.8184, -1.228), (-0.7087, -0.4092, -1.238), (-0.7087, -0.4092, -1.228), (-0.7087, 0.4092, -1.238), (-0.7087, 0.4092, -1.228)], [], [(0, 1, 3, 2), (2, 3, 5, 4), (4, 5, 7, 6), (6, 7, 9, 8), (3, 1, 11, 9, 7, 5), (10, 11, 1, 0), (8, 9, 11, 10), (0, 2, 4, 6, 8, 10)])
_uv = me_cylinder_001.uv_layers.new(name='UVMap')
_uv.uv.foreach_set('vector', [0.6273, 0.2187, 0.6282, 0.2187, 0.6282, 0.2911, 0.6273, 0.2911, 0.8446, 0.1825, 0.8437, 0.1825, 0.8437, 0.1463, 0.8446, 0.1463, 0.8446, 0.1463, 0.8437, 0.1463, 0.8437, 0.07383, 0.8446, 0.07383, 0.8437, 0.2187, 0.8428, 0.2187, 0.8428, 0.1825, 0.8437, 0.1825, 0.6812, 0.2187, 0.6273, 0.1825, 0.6273, 0.11, 0.6812, 0.07383, 0.735, 0.11, 0.735, 0.1825, 0.8437, 0.11, 0.8428, 0.11, 0.8428, 0.07383, 0.8437, 0.07383, 0.8437, 0.1825, 0.8428, 0.1825, 0.8428, 0.11, 0.8437, 0.11, 0.735, 0.1825, 0.735, 0.11, 0.7889, 0.07383, 0.8428, 0.11, 0.8428, 0.1825, 0.7889, 0.2187])
me_cylinder_001.materials.append(mat_buildstage)
me_cylinder_001.use_remesh_preserve_volume = False
me_cylinder_001.use_remesh_preserve_attributes = False
me_cylinder_001.use_mirror_vertex_groups = False
me_cylinder_001.update()
me_cylinder_005 = bpy.data.meshes.new('Cylinder.005')
me_cylinder_005.from_pydata([(0.5512, 0.4132, -1.245), (0.08227, 0.684, -1.245), (0.5512, 0.4132, -1.107), (0.6987, 0.4034, -1.245), (1.416e-08, 0.8068, -1.245), (0.08227, 0.684, -1.107), (0.6987, 0.4034, -1.107), (0.6335, 0.2707, -1.245), (0.6335, 0.2707, -1.107), (2.349e-09, 0.8068, -1.107), (-0.08227, 0.684, -1.107), (-0.08227, 0.684, -1.245), (0.6335, -0.2708, -1.245), (0.6987, -0.4034, -1.245), (-0.6987, 0.4034, -1.245), (-0.5512, 0.4132, -1.245), (0.6335, -0.2708, -1.107), (-4.979e-08, -0.8068, -1.245), (-0.6987, -0.4034, -1.245), (-0.5512, 0.4132, -1.107), (-0.6335, 0.2707, -1.245), (-0.6335, -0.2707, -1.245), (0.08227, -0.684, -1.245), (0.5512, -0.4133, -1.245), (0.6987, -0.4034, -1.107), (0.5512, -0.4133, -1.107), (-0.6987, 0.4034, -1.107), (-0.6335, 0.2707, -1.107), (-0.5512, -0.4132, -1.245), (-0.08227, -0.684, -1.245), (-0.6335, -0.2707, -1.107), (0.08227, -0.684, -1.107), (-6.16e-08, -0.8068, -1.107), (-0.6987, -0.4034, -1.107), (-0.5512, -0.4132, -1.107), (-0.08227, -0.684, -1.107)], [], [(28, 21, 30, 34), (6, 3, 0, 2), (5, 1, 4, 9), (19, 27, 20, 15), (2, 0, 7, 8), (8, 7, 3, 6), (23, 25, 16, 12), (9, 4, 11, 10), (1, 5, 10, 11), (29, 35, 31, 22), (24, 13, 12, 16), (19, 15, 14, 26), (25, 23, 13, 24), (26, 14, 20, 27), (32, 17, 22, 31), (30, 21, 18, 33), (35, 29, 17, 32), (33, 18, 28, 34), (24, 16, 25), (26, 27, 19), (2, 8, 6), (33, 34, 30), (35, 32, 31), (10, 5, 9)])
_uv = me_cylinder_005.uv_layers.new(name='UVMap')
_uv.uv.foreach_set('vector', [0.6271, 0.822, 0.6271, 0.8711, 0.5898, 0.8711, 0.5898, 0.822, 0.5524, 0.8466, 0.5898, 0.8466, 0.5898, 0.8711, 0.5524, 0.8711, 0.6644, 0.866, 0.7018, 0.866, 0.7018, 0.91, 0.6644, 0.91, 0.6271, 0.8905, 0.6271, 0.866, 0.6644, 0.866, 0.6644, 0.8905, 0.5898, 0.773, 0.6271, 0.773, 0.6271, 0.822, 0.5898, 0.822, 0.5524, 0.822, 0.5898, 0.822, 0.5898, 0.8466, 0.5524, 0.8466, 0.6271, 0.7924, 0.6644, 0.7924, 0.6644, 0.8169, 0.6271, 0.8169, 0.6644, 0.822, 0.7018, 0.822, 0.7018, 0.8415, 0.6644, 0.8415, 0.7018, 0.866, 0.6644, 0.866, 0.6644, 0.8415, 0.7018, 0.8415, 0.6271, 0.9151, 0.5898, 0.9151, 0.5898, 0.8905, 0.6271, 0.8905, 0.5524, 0.8711, 0.5898, 0.8711, 0.5898, 0.9151, 0.5524, 0.9151, 0.6271, 0.8905, 0.6644, 0.8905, 0.6644, 0.91, 0.6271, 0.91, 0.6644, 0.7924, 0.6271, 0.7924, 0.6271, 0.773, 0.6644, 0.773, 0.6271, 0.822, 0.6644, 0.822, 0.6644, 0.866, 0.6271, 0.866, 0.5898, 0.8711, 0.6271, 0.8711, 0.6271, 0.8905, 0.5898, 0.8905, 0.5524, 0.773, 0.5898, 0.773, 0.5898, 0.7975, 0.5524, 0.7975, 0.6644, 0.773, 0.7018, 0.773, 0.7018, 0.8169, 0.6644, 0.8169, 0.5524, 0.7975, 0.5898, 0.7975, 0.5898, 0.822, 0.5524, 0.822, 0.7013, 0.91, 0.7013, 0.954, 0.6644, 0.9267, 0.5893, 0.9151, 0.5893, 0.9591, 0.5524, 0.9318, 0.664, 0.954, 0.6271, 0.9267, 0.664, 0.91, 0.6266, 0.9151, 0.6266, 0.9591, 0.5898, 0.9318, 0.7018, 0.7897, 0.7386, 0.773, 0.7386, 0.817, 0.7344, 0.91, 0.7344, 0.959, 0.7013, 0.9345])
me_cylinder_005.materials.append(mat_buildstage)
me_cylinder_005.use_remesh_preserve_volume = False
me_cylinder_005.use_remesh_preserve_attributes = False
me_cylinder_005.use_mirror_vertex_groups = False
me_cylinder_005.update()

# ---- objects
ob_c_frame_colored = bpy.data.objects.new('C_Frame.Colored', me_untitled_007)
ob_c_struts_lr = bpy.data.objects.new('C_Struts.LR', me_untitled_004)
ob_c_struts_tb = bpy.data.objects.new('C_Struts.TB', me_untitled_004)
ob_straight_strut = bpy.data.objects.new('Straight.Strut', me_untitled_002)
ob_thrustsmall = bpy.data.objects.new('ThrustSmall', me_untitled_001)
ob_sun_002 = bpy.data.objects.new('Sun.002', light_sun_003)
ob_sun_001 = bpy.data.objects.new('Sun.001', light_sun_002)
ob_maglock = bpy.data.objects.new('Maglock', me_maglock_003)
ob_gear_lock_001 = bpy.data.objects.new('gear_lock_001', None)
ob_c_brace_center = bpy.data.objects.new('C_Brace.Center', me_untitled_005)
ob_c_front_ring = bpy.data.objects.new('C_Front.Ring', me_torus_002)
ob_c_frame = bpy.data.objects.new('C_Frame', me_untitled)
ob_gear_lock_002 = bpy.data.objects.new('gear_lock_002', None)
ob_c_struts_back = bpy.data.objects.new('C_Struts.Back', me_untitled_004)
ob_c_front_plate = bpy.data.objects.new('C_Front.Plate', me_torus_003)
ob_c_plate_lr = bpy.data.objects.new('C_Plate.LR', me_cube)
ob_c_plate_tb = bpy.data.objects.new('C_Plate.TB', me_cube)
ob_c_magnetcore = bpy.data.objects.new('C_MagnetCore', me_cylinder_003)
ob_c_magnetplates = bpy.data.objects.new('C_MagnetPlates', me_cylinder_001)
ob_c_magnetpillars = bpy.data.objects.new('C_MagnetPillars', me_cylinder_005)
ob_mirror = bpy.data.objects.new('Mirror', None)

# ---- transforms, parenting, visibility, modifiers, constraints
ob_c_frame_colored.location = (0.0, 0.0, 0.0)
ob_c_frame_colored.color = (0.8, 0.8, 0.8, 1.0)
ob_c_frame_colored.hide_viewport = True
ob_c_frame_colored.lineart.crease_threshold = 0.0
ob_c_struts_lr.location = (0.0, 0.0, 0.0)
ob_c_struts_lr.rotation_euler = (0.0, -1.571, 0.0)
ob_c_struts_lr.color = (0.8, 0.8, 0.8, 1.0)
ob_c_struts_lr.hide_viewport = True
ob_c_struts_lr.lineart.crease_threshold = 0.0
_m = ob_c_struts_lr.modifiers.new('Mirror', 'MIRROR')
_m.use_axis = (False, False, True)
ob_c_struts_tb.location = (0.0, 0.0, 0.0)
ob_c_struts_tb.color = (0.8, 0.8, 0.8, 1.0)
ob_c_struts_tb.hide_viewport = True
ob_c_struts_tb.lineart.crease_threshold = 0.0
_m = ob_c_struts_tb.modifiers.new('Mirror', 'MIRROR')
_m.use_axis = (False, False, True)
ob_straight_strut.location = (0.0, 2.0, 0.0)
ob_straight_strut.color = (0.8, 0.8, 0.8, 1.0)
ob_straight_strut.hide_viewport = True
ob_straight_strut.lineart.crease_threshold = 0.0
ob_thrustsmall.location = (0.0, -1.25, 0.0)
ob_thrustsmall.color = (0.8, 0.8, 0.8, 1.0)
ob_thrustsmall.lineart.crease_threshold = 0.0
_m = ob_thrustsmall.modifiers.new('Auto Smooth', 'NODES')
_m.node_group = ng_auto_smooth
_gi = [s.identifier for s in ng_auto_smooth.interface.items_tree if s.item_type == 'SOCKET' and s.in_out == 'INPUT']
_m[_gi[1]] = 0.5236  # Angle
ob_sun_002.location = (4.528, -1.687, -2.845)
ob_sun_002.hide_viewport = True
ob_sun_002.hide_select = True
ob_sun_002.lineart.crease_threshold = 0.0
_c = ob_sun_002.constraints.new('DAMPED_TRACK'); _c.name = 'Damped Track'
_c.target = ob_thrustsmall
_c.track_axis = 'TRACK_NEGATIVE_Z'
ob_sun_001.location = (-1.428, -3.321, 5.639)
ob_sun_001.hide_viewport = True
ob_sun_001.hide_select = True
ob_sun_001.lineart.crease_threshold = 0.0
_c = ob_sun_001.constraints.new('DAMPED_TRACK'); _c.name = 'Damped Track'
_c.target = ob_thrustsmall
_c.track_axis = 'TRACK_NEGATIVE_Z'
ob_maglock.location = (0.0, 0.0, 0.0)
ob_maglock.scale = (0.895, 1.0, 0.895)
ob_maglock.show_in_front = True
ob_maglock.lineart.crease_threshold = 0.0
_m = ob_maglock.modifiers.new('Auto Smooth', 'NODES')
_m.node_group = ng_auto_smooth
_gi = [s.identifier for s in ng_auto_smooth.interface.items_tree if s.item_type == 'SOCKET' and s.in_out == 'INPUT']
_m[_gi[1]] = 3.142  # Angle
ob_gear_lock_001.parent = ob_maglock
ob_gear_lock_001.matrix_parent_inverse = Matrix(((1.117, 0.0, 0.0, 0.0), (0.0, 1.0, 0.0, 0.0), (0.0, 0.0, 1.117, 0.0), (0.0, 0.0, 0.0, 1.0)))
ob_gear_lock_001.location = (7.588e-10, -1.21, 0.0)
ob_gear_lock_001.rotation_euler = (1.571, 3.015e-15, 0.0)
ob_gear_lock_001.scale = (0.9382, 1.6, 1.0)
ob_gear_lock_001.empty_display_type = 'CUBE'
ob_gear_lock_001.empty_display_size = 0.5
ob_gear_lock_001.empty_image_offset = (0.0, 0.0)
ob_gear_lock_001.color = (0.8, 0.8, 0.8, 1.0)
ob_gear_lock_001.show_in_front = True
ob_gear_lock_001.lineart.crease_threshold = 0.0
ob_c_brace_center.location = (0.0, 0.0, 0.0)
ob_c_brace_center.rotation_euler = (1.072, -0.1968, 0.8916)
ob_c_brace_center.scale = (1.0, 1.0, 1.678)
ob_c_brace_center.color = (0.8, 0.8, 0.8, 1.0)
ob_c_brace_center.lineart.crease_threshold = 0.0
_m = ob_c_brace_center.modifiers.new('Mirror', 'MIRROR')
_m.use_axis = (True, False, True)
_m.mirror_object = ob_mirror
ob_c_front_ring.location = (0.0, -1.039, 0.0)
ob_c_front_ring.rotation_euler = (1.571, 0.5236, 0.0)
ob_c_front_ring.scale = (1.133, 1.133, 1.0)
ob_c_front_ring.lineart.crease_threshold = 0.0
ob_c_frame.location = (0.0, 0.0, 0.0)
ob_c_frame.color = (0.8, 0.8, 0.8, 1.0)
ob_c_frame.lineart.crease_threshold = 0.0
ob_gear_lock_002.parent = ob_c_frame
ob_gear_lock_002.location = (7.588e-10, -1.21, 0.0)
ob_gear_lock_002.rotation_euler = (1.571, 3.015e-15, 0.0)
ob_gear_lock_002.scale = (0.9382, 1.6, 1.0)
ob_gear_lock_002.empty_display_type = 'CUBE'
ob_gear_lock_002.empty_display_size = 0.5
ob_gear_lock_002.empty_image_offset = (0.0, 0.0)
ob_gear_lock_002.color = (0.8, 0.8, 0.8, 1.0)
ob_gear_lock_002.show_in_front = True
ob_gear_lock_002.lineart.crease_threshold = 0.0
ob_c_struts_back.location = (0.0, 0.0, 0.0)
ob_c_struts_back.rotation_euler = (0.0, -1.571, -1.571)
ob_c_struts_back.color = (0.8, 0.8, 0.8, 1.0)
ob_c_struts_back.lineart.crease_threshold = 0.0
ob_c_front_plate.location = (0.0, -0.9796, 0.0)
ob_c_front_plate.rotation_euler = (1.571, 0.5236, 0.0)
ob_c_front_plate.scale = (1.133, 1.133, 1.0)
ob_c_front_plate.lineart.crease_threshold = 0.0
ob_c_plate_lr.location = (0.0, 0.0, 0.0)
ob_c_plate_lr.rotation_euler = (0.0, -1.571, 0.0)
ob_c_plate_lr.lineart.crease_threshold = 0.0
_m = ob_c_plate_lr.modifiers.new('Mirror', 'MIRROR')
_m.use_axis = (False, False, True)
ob_c_plate_tb.location = (0.0, 0.0, 0.0)
ob_c_plate_tb.lineart.crease_threshold = 0.0
_m = ob_c_plate_tb.modifiers.new('Mirror', 'MIRROR')
_m.use_axis = (False, False, True)
ob_c_magnetcore.location = (0.0, -2.351, 0.0)
ob_c_magnetcore.rotation_euler = (1.571, 0.0, 0.0)
ob_c_magnetcore.lineart.crease_threshold = 0.0
ob_c_magnetplates.location = (0.0, -2.351, 0.0)
ob_c_magnetplates.rotation_euler = (1.571, 0.0, 0.0)
ob_c_magnetplates.lineart.crease_threshold = 0.0
_m = ob_c_magnetplates.modifiers.new('Array', 'ARRAY')
_m.count = 6
_m.constant_offset_displace = (0.0, 0.0, 0.0)
_m.relative_offset_displace = (0.0, 0.0, 2.0)
ob_c_magnetpillars.location = (0.0, -2.351, 0.0)
ob_c_magnetpillars.rotation_euler = (1.571, 0.0, 0.0)
ob_c_magnetpillars.lineart.crease_threshold = 0.0
ob_mirror.parent = ob_c_brace_center
ob_mirror.matrix_parent_inverse = Matrix(((0.616, 0.7631, 0.1956, 0.0), (-0.4803, 0.1671, 0.861, 0.0), (0.3721, -0.3721, 0.2798, 0.0), (0.0, 0.0, 0.0, 1.0)))
ob_mirror.location = (0.0, 0.0, 0.0)
ob_mirror.empty_display_size = 0.25
ob_mirror.empty_image_offset = (0.0, 0.0)
ob_mirror.lineart.crease_threshold = 0.0

# ---- collection membership
col_collection_1.objects.link(ob_c_frame_colored)
col_collection_1.objects.link(ob_c_struts_lr)
col_collection_1.objects.link(ob_c_struts_tb)
col_collection_1.objects.link(ob_straight_strut)
col_collection_1.objects.link(ob_thrustsmall)
col_collection_1.objects.link(ob_sun_002)
col_collection_1.objects.link(ob_sun_001)
col_collection_1.objects.link(ob_maglock)
col_collection_1.objects.link(ob_gear_lock_001)
col_collection_2.objects.link(ob_c_brace_center)
col_collection_2.objects.link(ob_c_front_ring)
col_collection_2.objects.link(ob_c_frame)
col_collection_2.objects.link(ob_gear_lock_002)
col_collection_3.objects.link(ob_c_struts_back)
col_collection_3.objects.link(ob_c_brace_center)
col_collection_3.objects.link(ob_c_front_plate)
col_collection_3.objects.link(ob_c_front_ring)
col_collection_3.objects.link(ob_c_frame)
col_collection_3.objects.link(ob_gear_lock_002)
col_collection_4.objects.link(ob_c_plate_lr)
col_collection_4.objects.link(ob_c_plate_tb)
col_collection_4.objects.link(ob_c_struts_back)
col_collection_4.objects.link(ob_c_brace_center)
col_collection_4.objects.link(ob_c_front_plate)
col_collection_4.objects.link(ob_c_front_ring)
col_collection_4.objects.link(ob_c_frame)
col_collection_4.objects.link(ob_gear_lock_002)
col_collection_5.objects.link(ob_c_plate_lr)
col_collection_5.objects.link(ob_c_plate_tb)
col_collection_5.objects.link(ob_c_struts_back)
col_collection_5.objects.link(ob_c_brace_center)
col_collection_5.objects.link(ob_c_front_plate)
col_collection_5.objects.link(ob_c_front_ring)
col_collection_5.objects.link(ob_c_frame)
col_collection_5.objects.link(ob_gear_lock_002)
col_collection_5.objects.link(ob_c_magnetcore)
col_collection_5.objects.link(ob_c_magnetplates)
col_collection_5.objects.link(ob_c_magnetpillars)
col_collection_10.objects.link(ob_mirror)

# ---- scene / render settings (as saved in the file)
scene.frame_start = 1; scene.frame_end = 250; scene.frame_set(1)
scene.render.engine = 'BLENDER_EEVEE_NEXT'
scene.render.resolution_percentage = 50
scene.render.fps = 30
scene.render.dither_intensity = 0.0
scene.cycles.use_denoising = False
scene.cycles.samples = 10
scene.cycles.sampling_pattern = 'TABULATED_SOBOL'
scene.cycles.light_sampling_threshold = 0.0
scene.cycles.use_adaptive_sampling = False
scene.cycles.use_light_tree = False
scene.cycles.blur_glossy = 0.0
scene.cycles.pixel_filter_type = 'GAUSSIAN'
scene.cycles.sample_clamp_indirect = 0.0
scene.view_settings.view_transform = 'Standard'
bpy.context.view_layer.update()

# ---- added for rendering (the .blend has no active camera): camera
cam_auto = bpy.data.cameras.new('AutoCamera')
cam_auto.lens = 50.0
cam_auto.sensor_width = 36.0
cam_auto.clip_end = 1000.0
ob_auto_camera = bpy.data.objects.new('AutoCamera', cam_auto)
scene.collection.objects.link(ob_auto_camera)
ob_auto_camera.location = (4.01614, -4.82827, 3.2129)
ob_auto_camera.rotation_euler = (1.09748, -7.21219e-08, 0.694738)
scene.camera = ob_auto_camera
bpy.context.view_layer.update()
